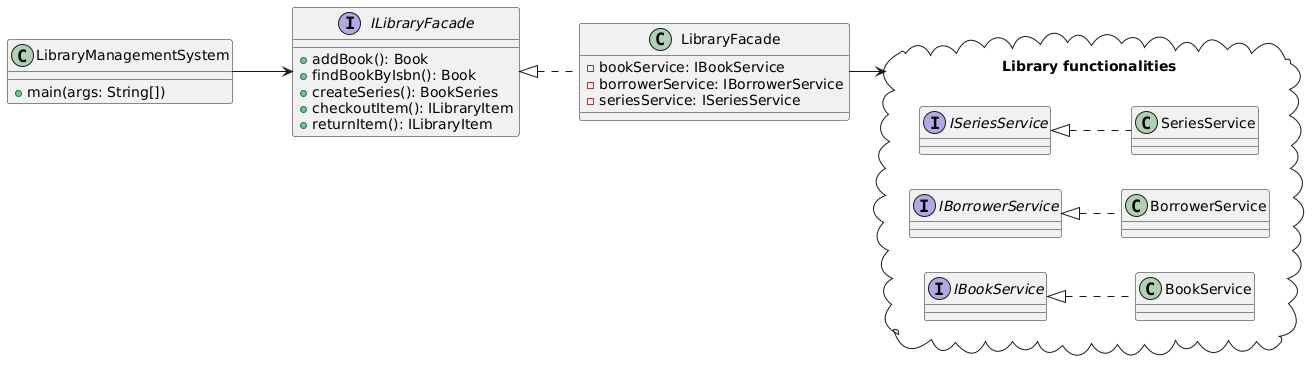

The diagram above was rendered by PlantUML. Its source (embedded in the PNG):
@startuml
left to right direction

interface ILibraryFacade {
  + addBook(): Book
  + findBookByIsbn(): Book
  + createSeries(): BookSeries
  + checkoutItem(): ILibraryItem
  + returnItem(): ILibraryItem
}

class LibraryFacade {
  - bookService: IBookService
  - borrowerService: IBorrowerService
  - seriesService: ISeriesService
}

class LibraryManagementSystem {
  + main(args: String[])
}

cloud "Library functionalities" {
    interface IBookService
    interface IBorrowerService 
    interface ISeriesService
    class BookService
    class BorrowerService
    class SeriesService
}


LibraryManagementSystem --> ILibraryFacade
ILibraryFacade <|.. LibraryFacade

LibraryFacade --> "Library functionalities"

IBookService <|.. BookService
ISeriesService <|.. SeriesService
IBorrowerService <|.. BorrowerService
@enduml